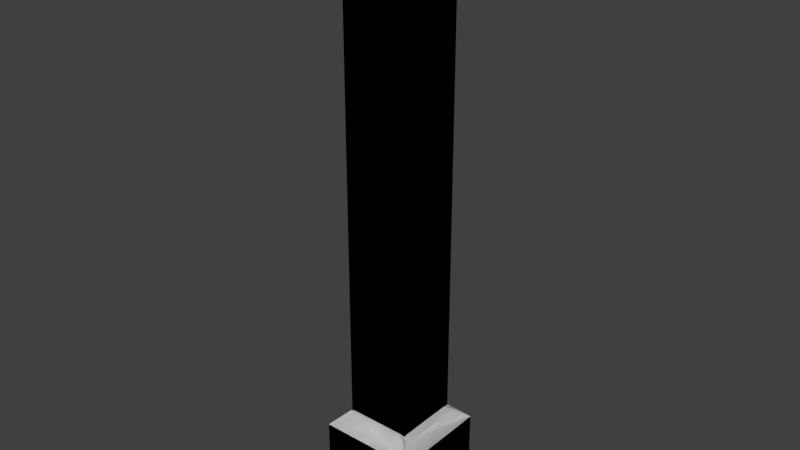 # Source: wz_prop_compound_wall_4m_a_single.blend  (saved by Blender 2.79.0; exported with 4.5.12 LTS)
import bpy
from mathutils import Matrix  # noqa: F401  (used for matrix-valued properties, if any)

bpy.ops.wm.read_factory_settings(use_empty=True)
scene = bpy.context.scene
scene.name = 'Scene'

# ---- collections
col_collection_1 = bpy.data.collections.new('Collection 1'); scene.collection.children.link(col_collection_1)

# ---- materials (node trees are filled in below, after node groups)
mat_mtl_fence = bpy.data.materials.new('mtl_fence')
mat_mtl_fence.alpha_threshold = 0.0
mat_mtl_fence.use_transparent_shadow = False
mat_mtl_fence.roughness = 0.5

# ---- material node trees

# ---- world
world_world = bpy.data.worlds.new('World'); scene.world = world_world
world_world.color = (0.05088, 0.05088, 0.05088)
world_world.use_sun_shadow = False
world_world.sun_shadow_jitter_overblur = 0.0
world_world.cycles.sampling_method = 'MANUAL'

# ---- meshes
me_dm_dm = bpy.data.meshes.new('dm_dm')
me_dm_dm.from_pydata([(-0.3, -0.3, -0.1), (0.2, -0.2, 3.0), (0.3, -0.3, -0.1), (-0.3, -0.3, -0.6), (0.2, 0.2, 3.0), (0.3, -0.3, -0.6), (-0.2, -0.2, -0.004811), (-0.2, 0.2, 3.0), (-0.2, 0.2, -0.004811), (0.3, -0.3, -0.1), (-0.3, -0.3, -0.1), (-0.2, -0.2, 3.0), (0.2, -0.2, -0.004811), (0.2, 0.2, -0.004811), (-0.3, -0.3, -0.1), (-0.3, -0.3, -0.1), (-0.3, 0.3, -0.1), (0.3, 0.3, -0.1), (-0.3, 0.3, -0.6), (0.3, 0.3, -0.6), (0.3, -0.3, -0.1), (0.3, -0.3, -0.1), (-0.3, -0.3, -0.6), (0.3, -0.3, -0.6), (0.2, -0.2, -0.004811), (0.2, -0.2, -0.004811), (0.2, -0.2, -0.004811), (-0.2, -0.2, -0.004811), (-0.2, -0.2, -0.004811), (-0.2, -0.2, -0.004811), (-0.3, 0.3, -0.6), (-0.3, 0.3, -0.1), (-0.3, 0.3, -0.1), (-0.3, 0.3, -0.1), (0.3, 0.3, -0.6), (0.3, 0.3, -0.1), (0.3, 0.3, -0.1), (0.3, 0.3, -0.1), (0.2, 0.2, -0.004811), (0.2, 0.2, -0.004811), (0.2, 0.2, -0.004811), (0.2, 0.2, 3.0), (0.2, 0.2, 3.0), (-0.2, 0.2, -0.004811), (-0.2, 0.2, -0.004811), (-0.2, 0.2, -0.004811), (-0.2, 0.2, 3.0), (-0.2, 0.2, 3.0), (0.2, -0.2, 3.0), (0.2, -0.2, 3.0), (-0.2, -0.2, 3.0), (-0.2, -0.2, 3.0)], [], [(35, 20, 5, 34), (14, 31, 30, 3), (9, 15, 22, 23), (40, 4, 1, 26), (28, 50, 46, 43), (47, 51, 49, 42), (6, 44, 33, 0), (39, 12, 2, 37), (24, 48, 11, 27), (8, 13, 17, 16), (45, 7, 41, 38), (32, 36, 19, 18), (25, 29, 10, 21)])
me_dm_dm.polygons.foreach_set('use_smooth', [True] * 13)
_uv = me_dm_dm.uv_layers.new(name='UVMap')
_uv.uv.foreach_set('vector', [0.08032, 0.04799, 0.2839, 0.04799, 0.2839, 0.2177, 0.08032, 0.2177, 0.08032, 0.04799, 0.2839, 0.04799, 0.2839, 0.2177, 0.08032, 0.2177, 0.08032, 0.04799, 0.2839, 0.04799, 0.2839, 0.2177, 0.08032, 0.2177, 0.9915, 0.0, 0.9915, 1.0, 0.8727, 1.0, 0.8727, 0.0, 0.9915, 0.0, 0.9915, 1.0, 0.8727, 1.0, 0.8727, 0.0, 0.8643, 0.9915, 0.8727, 0.8643, 1.0, 0.8727, 0.9915, 1.0, 0.1227, 0.0, 0.2549, 0.006927, 0.2839, 0.04799, 0.08032, 0.04799, 0.1227, 0.0, 0.2549, 0.006927, 0.2839, 0.04799, 0.08032, 0.04799, 0.9915, 0.0, 0.9915, 1.0, 0.8727, 1.0, 0.8727, 0.0, 0.1227, 0.0, 0.2549, 0.006927, 0.2839, 0.04799, 0.08032, 0.04799, 0.9915, 0.0, 0.9915, 1.0, 0.8727, 1.0, 0.8727, 0.0, 0.08032, 0.04799, 0.2839, 0.04799, 0.2839, 0.2177, 0.08032, 0.2177, 0.1227, 0.0, 0.2549, 0.006927, 0.2839, 0.04799, 0.08032, 0.04799])
me_dm_dm.materials.append(mat_mtl_fence)
me_dm_dm.use_remesh_preserve_volume = False
me_dm_dm.use_remesh_preserve_attributes = False
me_dm_dm.use_mirror_vertex_groups = False
me_dm_dm.update()
me_g_wall_lod3 = bpy.data.meshes.new('g_wall_lod3')
me_g_wall_lod3.from_pydata([(-0.2, 0.0, -0.6), (-0.2, 0.0, 3.0), (-0.2, 0.0, -0.6), (-0.2, 0.0, 3.0), (0.2, 0.0, -0.6), (0.2, 0.0, 3.0), (0.2, 0.0, -0.6), (0.2, 0.0, 3.0), (-7.451e-08, -0.2, 3.0), (-7.451e-08, -0.2, -0.6), (-7.451e-08, -0.2, 3.0), (-7.451e-08, -0.2, -0.6), (-1.192e-07, 0.2, 3.0), (-1.192e-07, 0.2, -0.6), (-1.192e-07, 0.2, 3.0), (-1.192e-07, 0.2, -0.6)], [], [(2, 3, 7, 6), (4, 5, 1, 0), (13, 12, 8, 9), (11, 10, 14, 15)])
me_g_wall_lod3.polygons.foreach_set('use_smooth', [True] * 4)
_uv = me_g_wall_lod3.uv_layers.new(name='UVMap')
_uv.uv.foreach_set('vector', [0.8643, 0.0, 0.8643, 1.0, 1.0, 1.0, 1.0, 0.0, 0.8643, 0.0, 0.8643, 1.0, 1.0, 1.0, 1.0, 0.0, 0.8643, 0.0, 0.8643, 1.0, 1.0, 1.0, 1.0, 0.0, 0.8643, 0.0, 0.8643, 1.0, 1.0, 1.0, 1.0, 0.0])
me_g_wall_lod3.materials.append(mat_mtl_fence)
me_g_wall_lod3.use_remesh_preserve_volume = False
me_g_wall_lod3.use_remesh_preserve_attributes = False
me_g_wall_lod3.use_mirror_vertex_groups = False
me_g_wall_lod3.update()
me_g_wall_lod2 = bpy.data.meshes.new('g_wall_lod2')
me_g_wall_lod2.from_pydata([(-0.3, -0.3, -0.1), (0.2, -0.2, 3.0), (0.3, -0.3, -0.1), (-0.3, -0.3, -0.6), (0.2, 0.2, 3.0), (0.3, -0.3, -0.6), (-0.2, -0.2, -0.004811), (-0.2, 0.2, 3.0), (-0.2, 0.2, -0.004811), (0.3, -0.3, -0.1), (-0.3, -0.3, -0.1), (-0.2, -0.2, 3.0), (0.2, -0.2, -0.004811), (0.2, 0.2, -0.004811), (-0.3, -0.3, -0.1), (-0.3, -0.3, -0.1), (-0.3, 0.3, -0.1), (0.3, 0.3, -0.1), (-0.3, 0.3, -0.6), (0.3, 0.3, -0.6), (0.3, -0.3, -0.1), (0.3, -0.3, -0.1), (-0.3, -0.3, -0.6), (0.3, -0.3, -0.6), (0.2, -0.2, -0.004811), (0.2, -0.2, -0.004811), (0.2, -0.2, -0.004811), (-0.2, -0.2, -0.004811), (-0.2, -0.2, -0.004811), (-0.2, -0.2, -0.004811), (-0.3, 0.3, -0.6), (-0.3, 0.3, -0.1), (-0.3, 0.3, -0.1), (-0.3, 0.3, -0.1), (0.3, 0.3, -0.6), (0.3, 0.3, -0.1), (0.3, 0.3, -0.1), (0.3, 0.3, -0.1), (0.2, 0.2, -0.004811), (0.2, 0.2, -0.004811), (0.2, 0.2, -0.004811), (0.2, 0.2, 3.0), (0.2, 0.2, 3.0), (-0.2, 0.2, -0.004811), (-0.2, 0.2, -0.004811), (-0.2, 0.2, -0.004811), (-0.2, 0.2, 3.0), (-0.2, 0.2, 3.0), (0.2, -0.2, 3.0), (0.2, -0.2, 3.0), (-0.2, -0.2, 3.0), (-0.2, -0.2, 3.0)], [], [(35, 20, 5, 34), (14, 31, 30, 3), (9, 15, 22, 23), (40, 4, 1, 26), (28, 50, 46, 43), (47, 51, 49, 42), (6, 44, 33, 0), (39, 12, 2, 37), (24, 48, 11, 27), (8, 13, 17, 16), (45, 7, 41, 38), (32, 36, 19, 18), (25, 29, 10, 21)])
me_g_wall_lod2.polygons.foreach_set('use_smooth', [True] * 13)
_uv = me_g_wall_lod2.uv_layers.new(name='UVMap')
_uv.uv.foreach_set('vector', [0.08032, 0.04799, 0.2839, 0.04799, 0.2839, 0.2177, 0.08032, 0.2177, 0.08032, 0.04799, 0.2839, 0.04799, 0.2839, 0.2177, 0.08032, 0.2177, 0.08032, 0.04799, 0.2839, 0.04799, 0.2839, 0.2177, 0.08032, 0.2177, 0.9915, 0.0, 0.9915, 1.0, 0.8727, 1.0, 0.8727, 0.0, 0.9915, 0.0, 0.9915, 1.0, 0.8727, 1.0, 0.8727, 0.0, 0.8643, 0.9915, 0.8727, 0.8643, 1.0, 0.8727, 0.9915, 1.0, 0.1227, 0.0, 0.2549, 0.006927, 0.2839, 0.04799, 0.08032, 0.04799, 0.1227, 0.0, 0.2549, 0.006927, 0.2839, 0.04799, 0.08032, 0.04799, 0.9915, 0.0, 0.9915, 1.0, 0.8727, 1.0, 0.8727, 0.0, 0.1227, 0.0, 0.2549, 0.006927, 0.2839, 0.04799, 0.08032, 0.04799, 0.9915, 0.0, 0.9915, 1.0, 0.8727, 1.0, 0.8727, 0.0, 0.08032, 0.04799, 0.2839, 0.04799, 0.2839, 0.2177, 0.08032, 0.2177, 0.1227, 0.0, 0.2549, 0.006927, 0.2839, 0.04799, 0.08032, 0.04799])
me_g_wall_lod2.materials.append(mat_mtl_fence)
me_g_wall_lod2.use_remesh_preserve_volume = False
me_g_wall_lod2.use_remesh_preserve_attributes = False
me_g_wall_lod2.use_mirror_vertex_groups = False
me_g_wall_lod2.update()
me_g_wall_lod1 = bpy.data.meshes.new('g_wall_lod1')
me_g_wall_lod1.from_pydata([(-0.2, 0.175, 3.0), (-0.175, 0.2, 3.0), (0.175, 0.2, 3.0), (0.2, 0.175, 3.0), (0.2, -0.175, 3.0), (0.175, -0.2, 3.0), (0.2, 0.175, 1.49e-08), (-0.175, -0.2, 1.49e-08), (-0.2, -0.175, 1.49e-08), (0.2, -0.175, 1.49e-08), (-0.2, 0.175, 1.49e-08), (-0.175, 0.2, 1.49e-08), (-0.2, 0.175, 1.49e-08), (0.2, -0.175, 1.49e-08), (0.175, -0.2, 1.49e-08), (0.175, 0.2, 1.49e-08), (0.2, 0.175, 1.49e-08), (-0.175, -0.2, 3.0), (-0.2, -0.175, 3.0), (-0.2, 0.175, 3.0), (-0.175, 0.2, 3.0), (0.175, 0.2, 3.0), (0.2, 0.175, 3.0), (0.2, -0.175, 3.0), (0.175, -0.2, 3.0), (-0.2, -0.175, 1.49e-08), (0.3, 0.3, -0.6), (0.3, -0.3, -0.6), (-0.3, 0.3, -0.6), (-0.3, -0.3, -0.6), (0.3, 0.3, -0.1), (0.3, -0.3, -0.1), (-0.3, 0.3, -0.1), (-0.3, -0.3, -0.1), (0.2, -0.175, 3.0), (0.2, 0.175, 3.0), (-0.2, 0.175, 3.0), (-0.2, -0.175, 3.0), (-0.3, -0.3, -0.1), (-0.3, 0.3, -0.1), (0.3, -0.3, -0.1), (0.3, 0.3, -0.1), (-0.2, -0.175, 1.49e-08), (-0.2144, -0.2144, -0.01443), (0.2144, 0.2144, -0.01443), (0.2, 0.175, 1.49e-08), (0.175, 0.2, 1.49e-08), (0.2144, -0.2144, -0.01443), (0.175, -0.2, 1.49e-08), (0.2, -0.175, 1.49e-08), (-0.2, 0.175, 1.49e-08), (-0.2144, 0.2144, -0.01443), (-0.2144, 0.2144, -0.01443), (-0.175, 0.2, 1.49e-08), (-0.3, -0.3, -0.1), (-0.2, 0.175, 1.49e-08), (0.3, -0.3, -0.1), (0.2, -0.175, 1.49e-08), (-0.3, -0.3, -0.6), (0.2144, -0.2144, -0.01443), (0.3, -0.3, -0.6), (-0.2144, -0.2144, -0.01443), (-0.2, -0.175, 1.49e-08), (-0.175, -0.2, 1.49e-08), (0.2, 0.175, 1.49e-08), (0.2144, 0.2144, -0.01443), (-0.175, -0.2, 3.0), (-0.175, 0.2, 3.0), (0.175, 0.2, 3.0), (0.175, -0.2, 3.0), (-0.3, 0.3, -0.1), (0.3, 0.3, -0.1), (-0.3, 0.3, -0.6), (0.3, 0.3, -0.6), (-0.175, -0.2, 1.49e-08), (-0.175, 0.2, 1.49e-08), (0.175, -0.2, 1.49e-08), (0.175, 0.2, 1.49e-08), (-0.2, -0.175, 3.0), (-0.175, -0.2, 3.0), (-0.3, -0.3, -0.1), (-0.3, 0.3, -0.1), (0.3, -0.3, -0.1), (0.3, 0.3, -0.1), (-0.175, -0.2, 1.49e-08), (-0.2144, -0.2144, -0.01443), (-0.175, 0.2, 1.49e-08), (-0.2144, 0.2144, -0.01443), (0.175, -0.2, 1.49e-08), (0.2144, -0.2144, -0.01443), (0.175, 0.2, 1.49e-08), (0.2144, 0.2144, -0.01443)], [], [(87, 86, 90, 91, 83, 81), (43, 42, 50, 51, 39, 38), (0, 78, 79, 5, 4, 3, 2, 1), (65, 64, 57, 59, 40, 41), (7, 17, 18, 8), (20, 11, 10, 19), (22, 16, 15, 21), (24, 14, 13, 23), (46, 45, 44), (49, 48, 47), (55, 53, 52), (25, 37, 36, 12), (6, 35, 34, 9), (33, 32, 28, 29), (30, 31, 27, 26), (56, 54, 58, 60), (63, 62, 61), (76, 69, 66, 74), (75, 67, 68, 77), (70, 71, 73, 72), (89, 88, 84, 85, 80, 82)])
me_g_wall_lod1.polygons.foreach_set('use_smooth', [True] * 21)
_uv = me_g_wall_lod1.uv_layers.new(name='UVMap')
_uv.uv.foreach_set('vector', [0.1094, 0.006927, 0.1227, 0.0, 0.2415, 0.0, 0.2549, 0.006927, 0.2839, 0.04799, 0.08032, 0.04799, 0.1094, 0.006927, 0.1227, 0.0, 0.2415, 0.0, 0.2549, 0.006927, 0.2839, 0.04799, 0.08032, 0.04799, 0.8643, 0.9915, 0.8643, 0.8727, 0.8727, 0.8643, 0.9915, 0.8643, 1.0, 0.8727, 1.0, 0.9915, 0.9915, 1.0, 0.8727, 1.0, 0.1094, 0.006927, 0.1227, 0.0, 0.2415, 0.0, 0.2549, 0.006927, 0.2839, 0.04799, 0.08032, 0.04799, 0.8727, 0.0, 0.8727, 1.0, 0.8643, 1.0, 0.8643, 0.0, 0.9915, 1.0, 0.9915, 0.0, 1.0, 0.0, 1.0, 1.0, 0.9915, 1.0, 0.9915, 0.0, 1.0, 0.0, 1.0, 1.0, 0.9915, 1.0, 0.9915, 0.0, 1.0, 0.0, 1.0, 1.0, 0.2415, 0.0, 0.25, 0.0, 0.2549, 0.006927, 0.2415, 0.0, 0.25, 0.0, 0.2549, 0.006927, 0.2415, 0.0, 0.25, 0.0, 0.2549, 0.006927, 0.9915, 0.0, 0.9915, 1.0, 0.8727, 1.0, 0.8727, 0.0, 0.9915, 0.0, 0.9915, 1.0, 0.8727, 1.0, 0.8727, 0.0, 0.08032, 0.04799, 0.2839, 0.04799, 0.2839, 0.2177, 0.08032, 0.2177, 0.08032, 0.04799, 0.2839, 0.04799, 0.2839, 0.2177, 0.08032, 0.2177, 0.08032, 0.04799, 0.2839, 0.04799, 0.2839, 0.2177, 0.08032, 0.2177, 0.2415, 0.0, 0.25, 0.0, 0.2549, 0.006927, 0.9915, 0.0, 0.9915, 1.0, 0.8727, 1.0, 0.8727, 0.0, 0.9915, 0.0, 0.9915, 1.0, 0.8727, 1.0, 0.8727, 0.0, 0.08032, 0.04799, 0.2839, 0.04799, 0.2839, 0.2177, 0.08032, 0.2177, 0.1094, 0.006927, 0.1227, 0.0, 0.2415, 0.0, 0.2549, 0.006927, 0.2839, 0.04799, 0.08032, 0.04799])
me_g_wall_lod1.materials.append(mat_mtl_fence)
me_g_wall_lod1.use_remesh_preserve_volume = False
me_g_wall_lod1.use_remesh_preserve_attributes = False
me_g_wall_lod1.use_mirror_vertex_groups = False
me_g_wall_lod1.update()
me_c_box_001 = bpy.data.meshes.new('c_box_001')
me_c_box_001.from_pydata([(-0.2, -0.2, -0.6), (-0.2, -0.2, 3.0), (-0.2, 0.2, -0.6), (-0.2, 0.2, 3.0), (0.2, -0.2, -0.6), (0.2, -0.2, 3.0), (0.2, 0.2, -0.6), (0.2, 0.2, 3.0)], [], [(0, 1, 3, 2), (2, 3, 7, 6), (6, 7, 5, 4), (4, 5, 1, 0), (2, 6, 4, 0), (7, 3, 1, 5)])
me_c_box_001.use_remesh_preserve_volume = False
me_c_box_001.use_remesh_preserve_attributes = False
me_c_box_001.use_mirror_vertex_groups = False
me_c_box_001.update()
me_co_culling = bpy.data.meshes.new('co_culling')
me_co_culling.from_pydata([(0.0, 0.0, 0.0), (0.0, 0.0, 0.0), (0.0, 0.0, 0.0), (0.0, 0.0, 0.0), (0.0, 0.0, 0.0), (0.0, 0.0, 0.0), (0.0, 0.0, 0.0), (0.0, 0.0, 0.0)], [], [(0, 1, 3, 2), (2, 3, 7, 6), (6, 7, 5, 4), (4, 5, 1, 0), (2, 6, 4, 0), (7, 3, 1, 5)])
me_co_culling.use_remesh_preserve_volume = False
me_co_culling.use_remesh_preserve_attributes = False
me_co_culling.use_mirror_vertex_groups = False
me_co_culling.update()
me_g_wall_lod0 = bpy.data.meshes.new('g_wall_lod0')
me_g_wall_lod0.from_pydata([(-0.3, -0.3, -0.1), (0.1667, 0.18, 3.02), (0.3, -0.3, -0.1), (0.18, 0.1667, 3.02), (-0.3, -0.3, -0.6), (0.18, -0.1667, 3.02), (0.3, -0.3, -0.6), (0.1667, -0.18, 3.02), (-0.175, -0.2, 1.49e-08), (-0.2, -0.175, 1.49e-08), (-0.2144, -0.2144, -0.01443), (-0.18, -0.1667, 3.02), (-0.1667, -0.18, 3.02), (-0.2, 0.175, 1.49e-08), (-0.175, 0.2, 1.49e-08), (-0.2144, 0.2144, -0.01443), (-0.1667, 0.18, 3.02), (-0.18, 0.1667, 3.02), (0.2, -0.175, 1.49e-08), (0.175, -0.2, 1.49e-08), (0.2144, -0.2144, -0.01443), (0.1667, -0.18, 3.02), (0.18, -0.1667, 3.02), (0.175, 0.2, 1.49e-08), (0.2, 0.175, 1.49e-08), (0.2144, 0.2144, -0.01443), (0.18, 0.1667, 3.02), (0.1667, 0.18, 3.02), (-0.175, -0.2, 3.0), (-0.2, -0.175, 3.0), (-0.2, 0.175, 3.0), (-0.175, 0.2, 3.0), (0.175, 0.2, 3.0), (0.2, 0.175, 3.0), (0.2, -0.175, 3.0), (0.175, -0.2, 3.0), (-0.3, -0.3, -0.1), (-0.3, 0.3, -0.1), (0.3, -0.3, -0.1), (0.3, 0.3, -0.1), (-0.3, 0.3, -0.6), (0.3, 0.3, -0.6), (-0.175, -0.2, 1.49e-08), (-0.2144, -0.2144, -0.01443), (-0.18, 0.1667, 3.02), (-0.1667, -0.18, 3.02), (-0.175, 0.2, 1.49e-08), (-0.2144, 0.2144, -0.01443), (-0.1667, 0.18, 3.02), (-0.1667, 0.18, 3.02), (0.175, -0.2, 1.49e-08), (0.2144, -0.2144, -0.01443), (0.1667, -0.18, 3.02), (-0.1667, -0.18, 3.02), (0.175, 0.2, 1.49e-08), (0.2144, 0.2144, -0.01443), (-0.18, -0.1667, 3.02), (0.1667, 0.18, 3.02), (-0.175, -0.2, 3.0), (-0.175, 0.2, 3.0), (0.175, 0.2, 3.0), (0.175, -0.2, 3.0), (-0.3, -0.3, -0.1), (-0.3, 0.3, -0.1), (0.3, -0.3, -0.1), (0.3, 0.3, -0.1), (-0.3, -0.3, -0.6), (-0.3, 0.3, -0.6), (0.3, -0.3, -0.6), (0.3, 0.3, -0.6), (-0.2, -0.175, 1.49e-08), (-0.2144, -0.2144, -0.01443), (-0.18, -0.1667, 3.02), (-0.2, 0.175, 1.49e-08), (-0.2144, 0.2144, -0.01443), (-0.18, 0.1667, 3.02), (0.2, -0.175, 1.49e-08), (0.2144, -0.2144, -0.01443), (0.18, -0.1667, 3.02), (0.2, 0.175, 1.49e-08), (0.2144, 0.2144, -0.01443), (0.18, 0.1667, 3.02), (-0.2, -0.175, 3.0), (-0.2, 0.175, 3.0), (0.2, 0.175, 3.0), (0.2, -0.175, 3.0)], [], [(81, 78, 85, 84), (72, 75, 83, 82), (65, 64, 68, 69), (62, 63, 67, 66), (2, 0, 4, 6), (79, 84, 85, 76), (8, 9, 10), (13, 14, 15), (18, 19, 20), (23, 24, 25), (8, 28, 29, 9), (31, 14, 13, 30), (33, 24, 23, 32), (35, 19, 18, 34), (70, 82, 83, 73), (12, 11, 29, 28), (17, 16, 31, 30), (27, 26, 33, 32), (22, 21, 35, 34), (71, 70, 73, 74, 63, 62), (80, 79, 76, 77, 64, 65), (50, 61, 58, 42), (3, 1, 49, 44, 56, 53, 7, 5), (47, 46, 54, 55, 39, 37), (46, 59, 60, 54), (37, 39, 41, 40), (51, 50, 42, 43, 36, 38), (52, 45, 58, 61), (48, 57, 60, 59)])
me_g_wall_lod0.polygons.foreach_set('use_smooth', [True] * 29)
_uv = me_g_wall_lod0.uv_layers.new(name='UVMap')
_uv.uv.foreach_set('vector', [0.9932, 0.9887, 0.9932, 0.8756, 1.0, 0.8727, 1.0, 0.9915, 0.871, 0.8756, 0.871, 0.9887, 0.8643, 0.9915, 0.8643, 0.8727, 0.08032, 0.04799, 0.2839, 0.04799, 0.2839, 0.2177, 0.08032, 0.2177, 0.08032, 0.04799, 0.2839, 0.04799, 0.2839, 0.2177, 0.08032, 0.2177, 0.08032, 0.04799, 0.2839, 0.04799, 0.2839, 0.2177, 0.08032, 0.2177, 0.9915, 0.0, 0.9915, 1.0, 0.8727, 1.0, 0.8727, 0.0, 0.2415, 0.0, 0.25, 0.0, 0.2549, 0.006927, 0.2415, 0.0, 0.25, 0.0, 0.2549, 0.006927, 0.2415, 0.0, 0.25, 0.0, 0.2549, 0.006927, 0.2415, 0.0, 0.25, 0.0, 0.2549, 0.006927, 0.8727, 0.0, 0.8727, 1.0, 0.8643, 1.0, 0.8643, 0.0, 0.9915, 1.0, 0.9915, 0.0, 1.0, 0.0, 1.0, 1.0, 0.9915, 1.0, 0.9915, 0.0, 1.0, 0.0, 1.0, 1.0, 0.9915, 1.0, 0.9915, 0.0, 1.0, 0.0, 1.0, 1.0, 0.9915, 0.0, 0.9915, 1.0, 0.8727, 1.0, 0.8727, 0.0, 0.8756, 0.871, 0.871, 0.8756, 0.8643, 0.8727, 0.8727, 0.8643, 0.871, 0.9887, 0.8756, 0.9932, 0.8727, 1.0, 0.8643, 0.9915, 0.9887, 0.9932, 0.9932, 0.9887, 1.0, 0.9915, 0.9915, 1.0, 0.9932, 0.8756, 0.9887, 0.871, 0.9915, 0.8643, 1.0, 0.8727, 0.1094, 0.006927, 0.1227, 0.0, 0.2415, 0.0, 0.2549, 0.006927, 0.2839, 0.04799, 0.08032, 0.04799, 0.1094, 0.006927, 0.1227, 0.0, 0.2415, 0.0, 0.2549, 0.006927, 0.2839, 0.04799, 0.08032, 0.04799, 0.9915, 0.0, 0.9915, 1.0, 0.8727, 1.0, 0.8727, 0.0, 0.9932, 0.9887, 0.9887, 0.9932, 0.8756, 0.9932, 0.871, 0.9887, 0.871, 0.8756, 0.8756, 0.871, 0.9887, 0.871, 0.9932, 0.8756, 0.1094, 0.006927, 0.1227, 0.0, 0.2415, 0.0, 0.2549, 0.006927, 0.2839, 0.04799, 0.08032, 0.04799, 0.9915, 0.0, 0.9915, 1.0, 0.8727, 1.0, 0.8727, 0.0, 0.08032, 0.04799, 0.2839, 0.04799, 0.2839, 0.2177, 0.08032, 0.2177, 0.1094, 0.006927, 0.1227, 0.0, 0.2415, 0.0, 0.2549, 0.006927, 0.2839, 0.04799, 0.08032, 0.04799, 0.9887, 0.871, 0.8756, 0.871, 0.8727, 0.8643, 0.9915, 0.8643, 0.8756, 0.9932, 0.9887, 0.9932, 0.9915, 1.0, 0.8727, 1.0])
me_g_wall_lod0.materials.append(mat_mtl_fence)
me_g_wall_lod0.use_remesh_preserve_volume = False
me_g_wall_lod0.use_remesh_preserve_attributes = False
me_g_wall_lod0.use_mirror_vertex_groups = False
me_g_wall_lod0.update()

# ---- objects
ob_dm_dm = bpy.data.objects.new('dm_dm', me_dm_dm)
ob_g_wall_lod3 = bpy.data.objects.new('g_wall_lod3', me_g_wall_lod3)
ob_g_wall_lod2 = bpy.data.objects.new('g_wall_lod2', me_g_wall_lod2)
ob_g_wall_lod1 = bpy.data.objects.new('g_wall_lod1', me_g_wall_lod1)
ob_c_box_001 = bpy.data.objects.new('c_box_001', me_c_box_001)
ob_co_culling = bpy.data.objects.new('co_culling', me_co_culling)
ob_g_wall_lod0 = bpy.data.objects.new('g_wall_lod0', me_g_wall_lod0)

# ---- transforms, parenting, visibility, modifiers, constraints
ob_dm_dm.location = (0.0, 0.0, 0.0)
ob_dm_dm.lineart.crease_threshold = 0.0
ob_g_wall_lod3.location = (0.0, 0.0, 0.0)
ob_g_wall_lod3.lineart.crease_threshold = 0.0
ob_g_wall_lod2.location = (0.0, 0.0, 0.0)
ob_g_wall_lod2.lineart.crease_threshold = 0.0
ob_g_wall_lod1.location = (0.0, 0.0, 0.0)
ob_g_wall_lod1.lineart.crease_threshold = 0.0
ob_c_box_001.location = (0.0, 0.0, 0.0)
ob_c_box_001.hide_viewport = True
ob_c_box_001.lineart.crease_threshold = 0.0
ob_co_culling.location = (0.0, 0.0, 0.0)
ob_co_culling.lineart.crease_threshold = 0.0
ob_g_wall_lod0.location = (0.0, 0.0, 0.0)
ob_g_wall_lod0.lineart.crease_threshold = 0.0

# ---- collection membership
col_collection_1.objects.link(ob_dm_dm)
col_collection_1.objects.link(ob_g_wall_lod3)
col_collection_1.objects.link(ob_g_wall_lod2)
col_collection_1.objects.link(ob_g_wall_lod1)
col_collection_1.objects.link(ob_c_box_001)
col_collection_1.objects.link(ob_co_culling)
col_collection_1.objects.link(ob_g_wall_lod0)

# ---- scene / render settings (as saved in the file)
scene.frame_start = 1; scene.frame_end = 250; scene.frame_set(0)
scene.render.engine = 'BLENDER_EEVEE_NEXT'
scene.render.resolution_percentage = 50
scene.render.dither_intensity = 0.0
scene.cycles.use_denoising = False
scene.cycles.samples = 128
scene.cycles.sampling_pattern = 'TABULATED_SOBOL'
scene.cycles.use_adaptive_sampling = False
scene.cycles.use_light_tree = False
scene.cycles.blur_glossy = 0.0
scene.cycles.sample_clamp_indirect = 0.0
scene.view_settings.view_transform = 'Standard'
bpy.context.view_layer.update()

# ---- added for rendering (the .blend has no active camera and no usable light): camera, sun
cam_auto = bpy.data.cameras.new('AutoCamera')
cam_auto.lens = 50.0
cam_auto.sensor_width = 36.0
cam_auto.clip_end = 1000.0
ob_auto_camera = bpy.data.objects.new('AutoCamera', cam_auto)
scene.collection.objects.link(ob_auto_camera)
ob_auto_camera.location = (3.44009, -4.12811, 3.96208)
ob_auto_camera.rotation_euler = (1.09748, -7.21219e-08, 0.694738)
scene.camera = ob_auto_camera
light_auto_sun = bpy.data.lights.new('AutoSun', 'SUN')
light_auto_sun.energy = 3.0
light_auto_sun.angle = 0.0523599
ob_auto_sun = bpy.data.objects.new('AutoSun', light_auto_sun)
scene.collection.objects.link(ob_auto_sun)
ob_auto_sun.rotation_euler = (0.872665, 0.174533, 0.523599)
bpy.context.view_layer.update()
